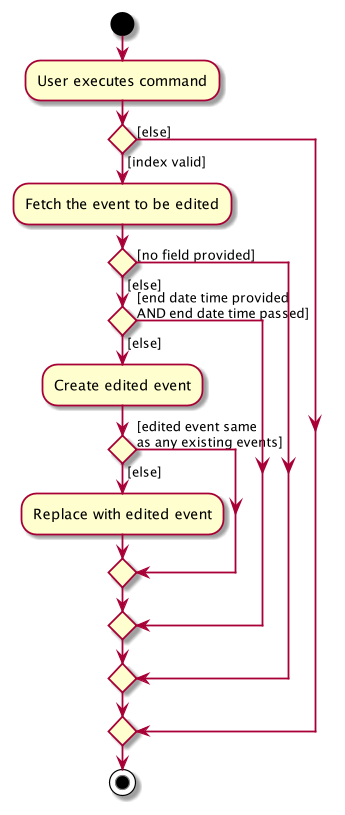

The diagram above was rendered by PlantUML. Its source (embedded in the PNG):
@startuml
start
:User executes command;

'Since the beta syntax does not support placing the condition outside the
'diamond we place it as the true branch instead.

if () then ([index valid])
    :Fetch the event to be edited;


    if () then ([no field provided])

    else ([else])
        if () then ([end date time provided
AND end date time passed])
        else ([else])
            :Create edited event;
            if () then ([edited event same
as any existing events])
            else ([else])
            :Replace with edited event;
            endif
        endif
    endif
else ([else])
endif
stop
@enduml